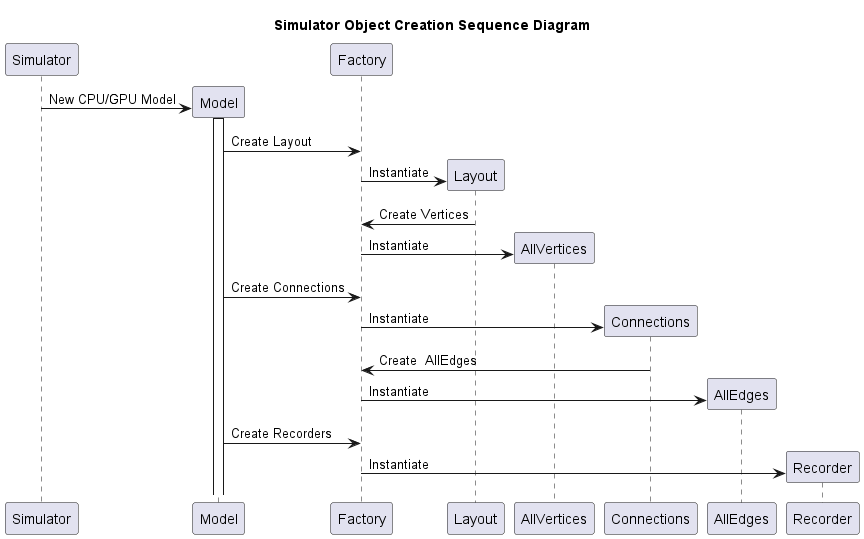

The diagram above was rendered by PlantUML. Its source (embedded in the PNG):
@startuml simObjectsCreation

title Simulator Object Creation Sequence Diagram

Simulator -> Model ** : New CPU/GPU Model
activate Model
Model -> Factory: Create Layout
Factory -> Layout **: Instantiate
Layout -> Factory: Create Vertices
Factory -> AllVertices **: Instantiate

Model -> Factory: Create Connections
Factory -> Connections **: Instantiate
Connections -> Factory: Create  AllEdges
Factory -> AllEdges **: Instantiate

Model -> Factory: Create Recorders
Factory -> Recorder **: Instantiate

@enduml